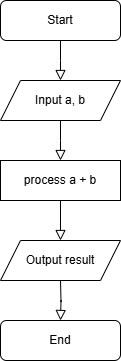

The diagram above was exported from draw.io. Its source (the exported page's mxGraphModel, read from the mxfile embedded in the PNG):
<mxGraphModel dx="478" dy="260" grid="1" gridSize="10" guides="1" tooltips="1" connect="1" arrows="1" fold="1" page="1" pageScale="1" pageWidth="827" pageHeight="1169" math="0" shadow="0">
  <root>
    <mxCell id="WIyWlLk6GJQsqaUBKTNV-0" />
    <mxCell id="WIyWlLk6GJQsqaUBKTNV-1" parent="WIyWlLk6GJQsqaUBKTNV-0" />
    <mxCell id="WIyWlLk6GJQsqaUBKTNV-2" value="" style="rounded=0;html=1;jettySize=auto;orthogonalLoop=1;fontSize=11;endArrow=block;endFill=0;endSize=8;strokeWidth=1;shadow=0;labelBackgroundColor=none;edgeStyle=orthogonalEdgeStyle;" parent="WIyWlLk6GJQsqaUBKTNV-1" source="WIyWlLk6GJQsqaUBKTNV-3" edge="1">
      <mxGeometry relative="1" as="geometry">
        <mxPoint x="220" y="160" as="targetPoint" />
      </mxGeometry>
    </mxCell>
    <mxCell id="WIyWlLk6GJQsqaUBKTNV-3" value="Start" style="rounded=1;whiteSpace=wrap;html=1;fontSize=12;glass=0;strokeWidth=1;shadow=0;" parent="WIyWlLk6GJQsqaUBKTNV-1" vertex="1">
      <mxGeometry x="160" y="80" width="120" height="40" as="geometry" />
    </mxCell>
    <mxCell id="WIyWlLk6GJQsqaUBKTNV-11" value="End" style="rounded=1;whiteSpace=wrap;html=1;fontSize=12;glass=0;strokeWidth=1;shadow=0;" parent="WIyWlLk6GJQsqaUBKTNV-1" vertex="1">
      <mxGeometry x="160" y="400" width="120" height="40" as="geometry" />
    </mxCell>
    <mxCell id="uvrvypLSMf-C-cs3aeE6-0" value="Input a, b" style="shape=parallelogram;perimeter=parallelogramPerimeter;whiteSpace=wrap;html=1;fixedSize=1;" vertex="1" parent="WIyWlLk6GJQsqaUBKTNV-1">
      <mxGeometry x="160" y="160" width="120" height="40" as="geometry" />
    </mxCell>
    <mxCell id="uvrvypLSMf-C-cs3aeE6-1" value="" style="rounded=0;html=1;jettySize=auto;orthogonalLoop=1;fontSize=11;endArrow=block;endFill=0;endSize=8;strokeWidth=1;shadow=0;labelBackgroundColor=none;edgeStyle=orthogonalEdgeStyle;exitX=0.5;exitY=1;exitDx=0;exitDy=0;" edge="1" parent="WIyWlLk6GJQsqaUBKTNV-1" source="uvrvypLSMf-C-cs3aeE6-0">
      <mxGeometry relative="1" as="geometry">
        <mxPoint x="230" y="130" as="sourcePoint" />
        <mxPoint x="220" y="240" as="targetPoint" />
      </mxGeometry>
    </mxCell>
    <mxCell id="uvrvypLSMf-C-cs3aeE6-2" value="process a + b" style="rounded=0;whiteSpace=wrap;html=1;" vertex="1" parent="WIyWlLk6GJQsqaUBKTNV-1">
      <mxGeometry x="160" y="240" width="120" height="40" as="geometry" />
    </mxCell>
    <mxCell id="uvrvypLSMf-C-cs3aeE6-3" value="Output result" style="shape=parallelogram;perimeter=parallelogramPerimeter;whiteSpace=wrap;html=1;fixedSize=1;" vertex="1" parent="WIyWlLk6GJQsqaUBKTNV-1">
      <mxGeometry x="160" y="320" width="120" height="40" as="geometry" />
    </mxCell>
    <mxCell id="uvrvypLSMf-C-cs3aeE6-4" value="" style="rounded=0;html=1;jettySize=auto;orthogonalLoop=1;fontSize=11;endArrow=block;endFill=0;endSize=8;strokeWidth=1;shadow=0;labelBackgroundColor=none;edgeStyle=orthogonalEdgeStyle;exitX=0.5;exitY=1;exitDx=0;exitDy=0;entryX=0.5;entryY=0;entryDx=0;entryDy=0;" edge="1" parent="WIyWlLk6GJQsqaUBKTNV-1" source="uvrvypLSMf-C-cs3aeE6-2" target="uvrvypLSMf-C-cs3aeE6-3">
      <mxGeometry relative="1" as="geometry">
        <mxPoint x="230" y="210" as="sourcePoint" />
        <mxPoint x="230" y="250" as="targetPoint" />
      </mxGeometry>
    </mxCell>
    <mxCell id="uvrvypLSMf-C-cs3aeE6-5" value="" style="rounded=0;html=1;jettySize=auto;orthogonalLoop=1;fontSize=11;endArrow=block;endFill=0;endSize=8;strokeWidth=1;shadow=0;labelBackgroundColor=none;edgeStyle=orthogonalEdgeStyle;" edge="1" parent="WIyWlLk6GJQsqaUBKTNV-1">
      <mxGeometry relative="1" as="geometry">
        <mxPoint x="220" y="360" as="sourcePoint" />
        <mxPoint x="220" y="400" as="targetPoint" />
      </mxGeometry>
    </mxCell>
  </root>
</mxGraphModel>